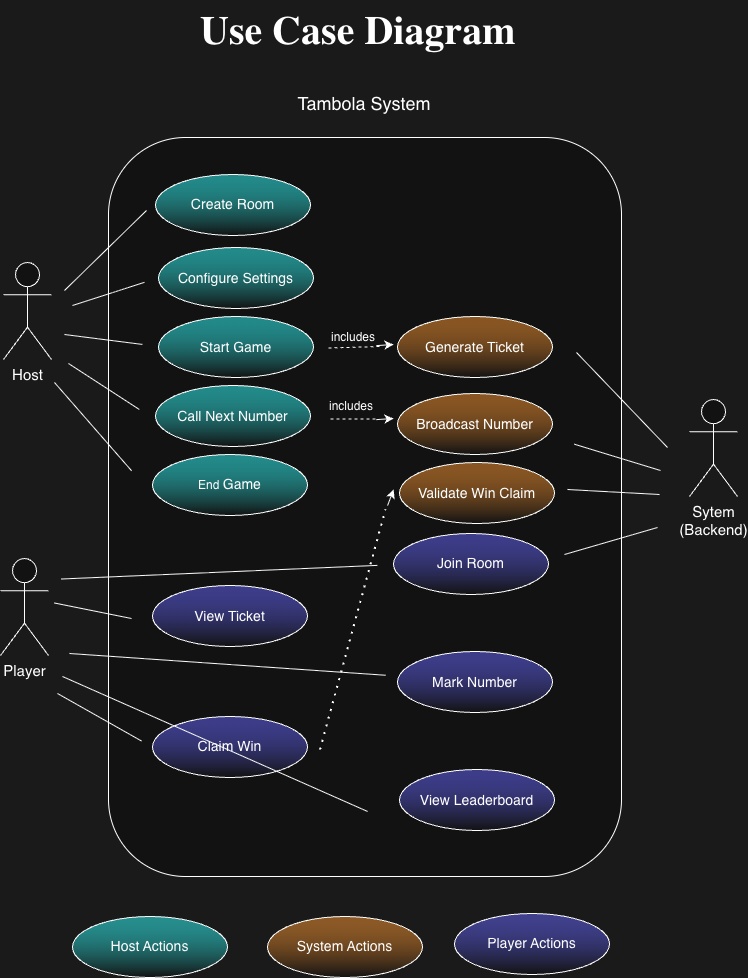

The diagram above was exported from draw.io. Its source (the exported page's mxGraphModel, read from the mxfile embedded in the PNG):
<mxGraphModel dx="1677" dy="1013" grid="0" gridSize="10" guides="1" tooltips="1" connect="1" arrows="1" fold="1" page="1" pageScale="1" pageWidth="827" pageHeight="1169" background="light-dark(#FFFFFF,#1A1A1A)" math="0" shadow="0">
  <root>
    <mxCell id="0" />
    <mxCell id="1" parent="0" />
    <mxCell id="kbFD00P2YBOJ1pUaPO0Z-2" parent="1" style="text;html=1;whiteSpace=wrap;overflow=hidden;rounded=0;fontSize=20;fontStyle=0;fontFamily=Lucida Console;" value="&lt;h1 style=&quot;margin-top: 0px;&quot;&gt;Use Case Diagram&lt;/h1&gt;" vertex="1">
      <mxGeometry height="120" width="455" x="233" y="15" as="geometry" />
    </mxCell>
    <mxCell id="kbFD00P2YBOJ1pUaPO0Z-4" parent="1" style="rounded=1;whiteSpace=wrap;html=1;" value="" vertex="1">
      <mxGeometry height="739" width="513" x="143" y="152" as="geometry" />
    </mxCell>
    <mxCell id="kbFD00P2YBOJ1pUaPO0Z-5" parent="1" style="text;html=1;whiteSpace=wrap;strokeColor=none;fillColor=none;align=center;verticalAlign=middle;rounded=0;fontSize=18;" value="Tambola System" vertex="1">
      <mxGeometry height="30" width="154" x="321.5" y="103" as="geometry" />
    </mxCell>
    <mxCell id="kbFD00P2YBOJ1pUaPO0Z-6" parent="1" style="shape=umlActor;verticalLabelPosition=bottom;verticalAlign=top;html=1;outlineConnect=0;" value="&lt;font style=&quot;font-size: 15px;&quot;&gt;Host&lt;/font&gt;&lt;div&gt;&lt;br&gt;&lt;/div&gt;" vertex="1">
      <mxGeometry height="97" width="48" x="38" y="277" as="geometry" />
    </mxCell>
    <mxCell id="kbFD00P2YBOJ1pUaPO0Z-7" parent="1" style="shape=umlActor;verticalLabelPosition=bottom;verticalAlign=top;html=1;outlineConnect=0;" value="&lt;font style=&quot;font-size: 15px;&quot;&gt;Player&lt;/font&gt;&lt;div&gt;&lt;br&gt;&lt;/div&gt;" vertex="1">
      <mxGeometry height="97" width="48" x="35" y="573" as="geometry" />
    </mxCell>
    <mxCell id="kbFD00P2YBOJ1pUaPO0Z-8" parent="1" style="shape=umlActor;verticalLabelPosition=bottom;verticalAlign=top;html=1;outlineConnect=0;" value="&lt;font style=&quot;font-size: 15px;&quot;&gt;Sytem&lt;/font&gt;&lt;div&gt;&lt;font style=&quot;font-size: 15px;&quot;&gt;(Backend)&lt;/font&gt;&lt;/div&gt;&lt;div&gt;&lt;br&gt;&lt;/div&gt;" vertex="1">
      <mxGeometry height="97" width="48" x="724" y="414" as="geometry" />
    </mxCell>
    <mxCell id="kbFD00P2YBOJ1pUaPO0Z-9" parent="1" style="ellipse;whiteSpace=wrap;html=1;labelBackgroundColor=light-dark(default, #3ed0ac);labelBorderColor=none;fillColor=default;fillStyle=zigzag-line;gradientColor=light-dark(#00000080,#33FFFF80);gradientDirection=north;" value="&lt;font style=&quot;font-size: 14px;&quot;&gt;Create Room&lt;/font&gt;" vertex="1">
      <mxGeometry height="61" width="155" x="190" y="189" as="geometry" />
    </mxCell>
    <mxCell id="kbFD00P2YBOJ1pUaPO0Z-25" parent="1" style="ellipse;whiteSpace=wrap;html=1;labelBackgroundColor=light-dark(default, #3ed0ac);labelBorderColor=none;fillColor=default;fillStyle=zigzag-line;gradientColor=light-dark(#00000080,#33FFFF80);gradientDirection=north;" value="&lt;font style=&quot;font-size: 14px;&quot;&gt;Configure Settings&lt;/font&gt;" vertex="1">
      <mxGeometry height="61" width="155" x="193" y="262" as="geometry" />
    </mxCell>
    <mxCell id="kbFD00P2YBOJ1pUaPO0Z-26" parent="1" style="ellipse;whiteSpace=wrap;html=1;labelBackgroundColor=light-dark(default, #3ed0ac);labelBorderColor=none;fillColor=default;fillStyle=zigzag-line;gradientColor=light-dark(#00000080,#33FFFF80);gradientDirection=north;" value="&lt;font style=&quot;font-size: 14px;&quot;&gt;Start Game&lt;/font&gt;" vertex="1">
      <mxGeometry height="61" width="155" x="193" y="331" as="geometry" />
    </mxCell>
    <mxCell id="kbFD00P2YBOJ1pUaPO0Z-27" parent="1" style="ellipse;whiteSpace=wrap;html=1;labelBackgroundColor=light-dark(default, #3ed0ac);labelBorderColor=none;fillColor=default;fillStyle=zigzag-line;gradientColor=light-dark(#00000080,#33FFFF80);gradientDirection=north;" value="&lt;font style=&quot;font-size: 14px;&quot;&gt;&lt;font style=&quot;&quot;&gt;Call Next Numbe&lt;/font&gt;r&lt;/font&gt;" vertex="1">
      <mxGeometry height="61" width="155" x="190" y="400" as="geometry" />
    </mxCell>
    <mxCell id="kbFD00P2YBOJ1pUaPO0Z-28" parent="1" style="ellipse;whiteSpace=wrap;html=1;labelBackgroundColor=light-dark(default, #3ed0ac);labelBorderColor=none;fillColor=default;fillStyle=zigzag-line;gradientColor=light-dark(#00000080,#33FFFF80);gradientDirection=north;" value="End &lt;font style=&quot;font-size: 14px;&quot;&gt;Game&lt;/font&gt;" vertex="1">
      <mxGeometry height="61" width="155" x="187" y="469" as="geometry" />
    </mxCell>
    <mxCell id="kbFD00P2YBOJ1pUaPO0Z-29" parent="1" style="ellipse;whiteSpace=wrap;html=1;labelBackgroundColor=light-dark(default, #3ed0ac);labelBorderColor=none;fillColor=default;fillStyle=zigzag-line;gradientColor=light-dark(#00000080,#FF993380);gradientDirection=north;" value="&lt;font style=&quot;font-size: 14px;&quot;&gt;Generate Ticket&lt;/font&gt;" vertex="1">
      <mxGeometry height="61" width="155" x="432" y="331" as="geometry" />
    </mxCell>
    <mxCell id="kbFD00P2YBOJ1pUaPO0Z-31" parent="1" style="ellipse;whiteSpace=wrap;html=1;labelBackgroundColor=light-dark(default, #3ed0ac);labelBorderColor=none;fillColor=default;fillStyle=zigzag-line;gradientColor=light-dark(#00000080,#FF993380);gradientDirection=north;" value="&lt;font style=&quot;font-size: 14px;&quot;&gt;Broadcast Number&lt;/font&gt;" vertex="1">
      <mxGeometry height="61" width="155" x="432" y="408" as="geometry" />
    </mxCell>
    <mxCell id="kbFD00P2YBOJ1pUaPO0Z-32" parent="1" style="ellipse;whiteSpace=wrap;html=1;labelBackgroundColor=light-dark(default, #3ed0ac);labelBorderColor=none;fillColor=default;fillStyle=zigzag-line;gradientColor=light-dark(#00000080,#FF993380);gradientDirection=north;" value="&lt;font style=&quot;font-size: 14px;&quot;&gt;Validate Win Claim&lt;/font&gt;" vertex="1">
      <mxGeometry height="61" width="155" x="434" y="477" as="geometry" />
    </mxCell>
    <mxCell id="kbFD00P2YBOJ1pUaPO0Z-33" parent="1" style="ellipse;whiteSpace=wrap;html=1;labelBackgroundColor=light-dark(default, #3ed0ac);labelBorderColor=none;fillColor=default;fillStyle=zigzag-line;gradientColor=light-dark(#00000080,#6666FF80);gradientDirection=north;" value="&lt;font style=&quot;font-size: 14px;&quot;&gt;Join Room&lt;/font&gt;" vertex="1">
      <mxGeometry height="61" width="155" x="428" y="548" as="geometry" />
    </mxCell>
    <mxCell id="kbFD00P2YBOJ1pUaPO0Z-34" parent="1" style="ellipse;whiteSpace=wrap;html=1;labelBackgroundColor=light-dark(default, #3ed0ac);labelBorderColor=none;fillColor=default;fillStyle=zigzag-line;gradientColor=light-dark(#00000080,#6666FF80);gradientDirection=north;" value="&lt;font style=&quot;font-size: 14px;&quot;&gt;View Ticket&lt;/font&gt;" vertex="1">
      <mxGeometry height="61" width="155" x="187" y="600" as="geometry" />
    </mxCell>
    <mxCell id="kbFD00P2YBOJ1pUaPO0Z-35" parent="1" style="ellipse;whiteSpace=wrap;html=1;labelBackgroundColor=light-dark(default, #3ed0ac);labelBorderColor=none;fillColor=default;fillStyle=zigzag-line;gradientColor=light-dark(#00000080,#6666FF80);gradientDirection=north;" value="&lt;font style=&quot;font-size: 14px;&quot;&gt;Mark Number&lt;/font&gt;" vertex="1">
      <mxGeometry height="61" width="155" x="432" y="666" as="geometry" />
    </mxCell>
    <mxCell id="kbFD00P2YBOJ1pUaPO0Z-36" parent="1" style="ellipse;whiteSpace=wrap;html=1;labelBackgroundColor=light-dark(default, #3ed0ac);labelBorderColor=none;fillColor=default;fillStyle=zigzag-line;gradientColor=light-dark(#00000080,#6666FF80);gradientDirection=north;" value="&lt;font style=&quot;font-size: 14px;&quot;&gt;Claim Win&lt;/font&gt;" vertex="1">
      <mxGeometry height="61" width="155" x="187" y="731" as="geometry" />
    </mxCell>
    <mxCell id="kbFD00P2YBOJ1pUaPO0Z-37" parent="1" style="ellipse;whiteSpace=wrap;html=1;labelBackgroundColor=light-dark(default, #3ed0ac);labelBorderColor=none;fillColor=default;fillStyle=zigzag-line;gradientColor=light-dark(#00000080,#6666FF80);gradientDirection=north;" value="&lt;font style=&quot;font-size: 14px;&quot;&gt;View Leaderboard&lt;/font&gt;" vertex="1">
      <mxGeometry height="61" width="155" x="434" y="784" as="geometry" />
    </mxCell>
    <mxCell id="kbFD00P2YBOJ1pUaPO0Z-39" edge="1" parent="1" style="endArrow=none;html=1;rounded=0;" value="">
      <mxGeometry height="50" relative="1" width="50" as="geometry">
        <mxPoint x="99" y="305" as="sourcePoint" />
        <mxPoint x="181" y="225" as="targetPoint" />
      </mxGeometry>
    </mxCell>
    <mxCell id="kbFD00P2YBOJ1pUaPO0Z-42" edge="1" parent="1" style="endArrow=none;html=1;rounded=0;entryX=0.07;entryY=0.196;entryDx=0;entryDy=0;entryPerimeter=0;" target="kbFD00P2YBOJ1pUaPO0Z-4" value="">
      <mxGeometry height="50" relative="1" width="50" as="geometry">
        <mxPoint x="107" y="320" as="sourcePoint" />
        <mxPoint x="184" y="245" as="targetPoint" />
      </mxGeometry>
    </mxCell>
    <mxCell id="kbFD00P2YBOJ1pUaPO0Z-43" edge="1" parent="1" style="endArrow=none;html=1;rounded=0;entryX=0.066;entryY=0.28;entryDx=0;entryDy=0;entryPerimeter=0;" target="kbFD00P2YBOJ1pUaPO0Z-4" value="">
      <mxGeometry height="50" relative="1" width="50" as="geometry">
        <mxPoint x="99" y="349" as="sourcePoint" />
        <mxPoint x="181" y="269" as="targetPoint" />
      </mxGeometry>
    </mxCell>
    <mxCell id="kbFD00P2YBOJ1pUaPO0Z-44" edge="1" parent="1" style="endArrow=none;html=1;rounded=0;entryX=0.06;entryY=0.368;entryDx=0;entryDy=0;entryPerimeter=0;" target="kbFD00P2YBOJ1pUaPO0Z-4" value="">
      <mxGeometry height="50" relative="1" width="50" as="geometry">
        <mxPoint x="103" y="378" as="sourcePoint" />
        <mxPoint x="185" y="298" as="targetPoint" />
      </mxGeometry>
    </mxCell>
    <mxCell id="kbFD00P2YBOJ1pUaPO0Z-45" edge="1" parent="1" style="endArrow=none;html=1;rounded=0;entryX=0.045;entryY=0.451;entryDx=0;entryDy=0;entryPerimeter=0;" target="kbFD00P2YBOJ1pUaPO0Z-4" value="">
      <mxGeometry height="50" relative="1" width="50" as="geometry">
        <mxPoint x="89" y="397" as="sourcePoint" />
        <mxPoint x="160" y="443" as="targetPoint" />
      </mxGeometry>
    </mxCell>
    <mxCell id="kbFD00P2YBOJ1pUaPO0Z-46" edge="1" parent="1" style="endArrow=none;html=1;rounded=0;" value="">
      <mxGeometry height="50" relative="1" width="50" as="geometry">
        <mxPoint x="611" y="367" as="sourcePoint" />
        <mxPoint x="702" y="462" as="targetPoint" />
      </mxGeometry>
    </mxCell>
    <mxCell id="kbFD00P2YBOJ1pUaPO0Z-47" edge="1" parent="1" source="kbFD00P2YBOJ1pUaPO0Z-4" style="endArrow=none;html=1;rounded=0;entryX=0.045;entryY=0.451;entryDx=0;entryDy=0;entryPerimeter=0;exitX=0.908;exitY=0.415;exitDx=0;exitDy=0;exitPerimeter=0;" value="">
      <mxGeometry height="50" relative="1" width="50" as="geometry">
        <mxPoint x="618" y="397" as="sourcePoint" />
        <mxPoint x="695" y="485" as="targetPoint" />
      </mxGeometry>
    </mxCell>
    <mxCell id="kbFD00P2YBOJ1pUaPO0Z-48" edge="1" parent="1" style="endArrow=none;html=1;rounded=0;exitX=0.908;exitY=0.415;exitDx=0;exitDy=0;exitPerimeter=0;" value="">
      <mxGeometry height="50" relative="1" width="50" as="geometry">
        <mxPoint x="602" y="504" as="sourcePoint" />
        <mxPoint x="694" y="509" as="targetPoint" />
      </mxGeometry>
    </mxCell>
    <mxCell id="kbFD00P2YBOJ1pUaPO0Z-49" edge="1" parent="1" style="endArrow=none;html=1;rounded=0;exitX=0.908;exitY=0.415;exitDx=0;exitDy=0;exitPerimeter=0;" value="">
      <mxGeometry height="50" relative="1" width="50" as="geometry">
        <mxPoint x="599" y="569" as="sourcePoint" />
        <mxPoint x="692" y="542" as="targetPoint" />
      </mxGeometry>
    </mxCell>
    <mxCell id="kbFD00P2YBOJ1pUaPO0Z-50" edge="1" parent="1" style="endArrow=none;html=1;rounded=0;exitX=0.908;exitY=0.415;exitDx=0;exitDy=0;exitPerimeter=0;" value="">
      <mxGeometry height="50" relative="1" width="50" as="geometry">
        <mxPoint x="89" y="617.5" as="sourcePoint" />
        <mxPoint x="166" y="633" as="targetPoint" />
      </mxGeometry>
    </mxCell>
    <mxCell id="kbFD00P2YBOJ1pUaPO0Z-51" edge="1" parent="1" style="endArrow=none;html=1;rounded=0;exitX=0.908;exitY=0.415;exitDx=0;exitDy=0;exitPerimeter=0;entryX=0.524;entryY=0.579;entryDx=0;entryDy=0;entryPerimeter=0;" target="kbFD00P2YBOJ1pUaPO0Z-4" value="">
      <mxGeometry height="50" relative="1" width="50" as="geometry">
        <mxPoint x="96" y="593.5" as="sourcePoint" />
        <mxPoint x="173" y="609" as="targetPoint" />
      </mxGeometry>
    </mxCell>
    <mxCell id="kbFD00P2YBOJ1pUaPO0Z-52" edge="1" parent="1" style="endArrow=none;html=1;rounded=0;entryX=0.524;entryY=0.579;entryDx=0;entryDy=0;entryPerimeter=0;" value="">
      <mxGeometry height="50" relative="1" width="50" as="geometry">
        <mxPoint x="104" y="668" as="sourcePoint" />
        <mxPoint x="420" y="689.75" as="targetPoint" />
      </mxGeometry>
    </mxCell>
    <mxCell id="kbFD00P2YBOJ1pUaPO0Z-53" edge="1" parent="1" style="endArrow=none;html=1;rounded=0;entryX=0.505;entryY=0.912;entryDx=0;entryDy=0;entryPerimeter=0;" target="kbFD00P2YBOJ1pUaPO0Z-4" value="">
      <mxGeometry height="50" relative="1" width="50" as="geometry">
        <mxPoint x="97" y="691" as="sourcePoint" />
        <mxPoint x="413" y="720" as="targetPoint" />
      </mxGeometry>
    </mxCell>
    <mxCell id="kbFD00P2YBOJ1pUaPO0Z-54" edge="1" parent="1" style="endArrow=none;html=1;rounded=0;" value="">
      <mxGeometry height="50" relative="1" width="50" as="geometry">
        <mxPoint x="92" y="708" as="sourcePoint" />
        <mxPoint x="176" y="755.5" as="targetPoint" />
      </mxGeometry>
    </mxCell>
    <mxCell id="kbFD00P2YBOJ1pUaPO0Z-55" parent="1" style="ellipse;whiteSpace=wrap;html=1;labelBackgroundColor=light-dark(default, #3ed0ac);labelBorderColor=none;fillColor=default;fillStyle=zigzag-line;gradientColor=light-dark(#00000080,#33FFFF80);gradientDirection=north;" value="&lt;span style=&quot;font-size: 14px;&quot;&gt;Host Actions&lt;/span&gt;" vertex="1">
      <mxGeometry height="61" width="155" x="107" y="931" as="geometry" />
    </mxCell>
    <mxCell id="kbFD00P2YBOJ1pUaPO0Z-56" parent="1" style="ellipse;whiteSpace=wrap;html=1;labelBackgroundColor=light-dark(default, #3ed0ac);labelBorderColor=none;fillColor=default;fillStyle=zigzag-line;gradientColor=light-dark(#00000080,#FF993380);gradientDirection=north;" value="&lt;span style=&quot;font-size: 14px;&quot;&gt;System Actions&lt;/span&gt;" vertex="1">
      <mxGeometry height="61" width="155" x="302" y="931" as="geometry" />
    </mxCell>
    <mxCell id="kbFD00P2YBOJ1pUaPO0Z-58" parent="1" style="ellipse;whiteSpace=wrap;html=1;labelBackgroundColor=light-dark(default, #3ed0ac);labelBorderColor=none;fillColor=default;fillStyle=zigzag-line;gradientColor=light-dark(#00000080,#6666FF80);gradientDirection=north;" value="&lt;span style=&quot;font-size: 14px;&quot;&gt;Player Actions&lt;/span&gt;" vertex="1">
      <mxGeometry height="61" width="155" x="489" y="928" as="geometry" />
    </mxCell>
    <mxCell id="kbFD00P2YBOJ1pUaPO0Z-60" edge="1" parent="1" style="endArrow=none;dashed=1;html=1;rounded=0;" value="">
      <mxGeometry height="50" relative="1" width="50" as="geometry">
        <mxPoint x="363" y="362.54" as="sourcePoint" />
        <mxPoint x="414" y="361" as="targetPoint" />
      </mxGeometry>
    </mxCell>
    <mxCell id="kbFD00P2YBOJ1pUaPO0Z-61" edge="1" parent="1" style="endArrow=none;dashed=1;html=1;rounded=0;entryX=0.526;entryY=0.381;entryDx=0;entryDy=0;entryPerimeter=0;" target="kbFD00P2YBOJ1pUaPO0Z-4" value="">
      <mxGeometry height="50" relative="1" width="50" as="geometry">
        <mxPoint x="365" y="433.54" as="sourcePoint" />
        <mxPoint x="416" y="432" as="targetPoint" />
      </mxGeometry>
    </mxCell>
    <mxCell id="kbFD00P2YBOJ1pUaPO0Z-63" parent="1" style="text;html=1;whiteSpace=wrap;strokeColor=none;fillColor=none;align=center;verticalAlign=middle;rounded=0;" value="includes" vertex="1">
      <mxGeometry height="30" width="60" x="358" y="337.0000000000001" as="geometry" />
    </mxCell>
    <mxCell id="kbFD00P2YBOJ1pUaPO0Z-64" parent="1" style="text;html=1;whiteSpace=wrap;strokeColor=none;fillColor=none;align=center;verticalAlign=middle;rounded=0;" value="includes" vertex="1">
      <mxGeometry height="30" width="60" x="356" y="406" as="geometry" />
    </mxCell>
    <mxCell id="kbFD00P2YBOJ1pUaPO0Z-65" edge="1" parent="1" style="endArrow=classic;html=1;rounded=0;entryX=0.552;entryY=0.284;entryDx=0;entryDy=0;entryPerimeter=0;" value="">
      <mxGeometry height="50" relative="1" width="50" as="geometry">
        <mxPoint x="410.82" y="360.12" as="sourcePoint" />
        <mxPoint x="427.9959999999999" y="358.996" as="targetPoint" />
      </mxGeometry>
    </mxCell>
    <mxCell id="kbFD00P2YBOJ1pUaPO0Z-66" edge="1" parent="1" style="endArrow=classic;html=1;rounded=0;" value="">
      <mxGeometry height="50" relative="1" width="50" as="geometry">
        <mxPoint x="410.82" y="434.124" as="sourcePoint" />
        <mxPoint x="428" y="433" as="targetPoint" />
      </mxGeometry>
    </mxCell>
    <mxCell id="kbFD00P2YBOJ1pUaPO0Z-67" edge="1" parent="1" style="endArrow=none;dashed=1;html=1;dashPattern=1 3;strokeWidth=2;rounded=0;entryX=0.54;entryY=0.503;entryDx=0;entryDy=0;entryPerimeter=0;" target="kbFD00P2YBOJ1pUaPO0Z-4" value="">
      <mxGeometry height="50" relative="1" width="50" as="geometry">
        <mxPoint x="354.5" y="764" as="sourcePoint" />
        <mxPoint x="404.5" y="714" as="targetPoint" />
      </mxGeometry>
    </mxCell>
    <mxCell id="kbFD00P2YBOJ1pUaPO0Z-68" edge="1" parent="1" source="kbFD00P2YBOJ1pUaPO0Z-4" style="endArrow=classic;html=1;rounded=0;exitX=0.544;exitY=0.498;exitDx=0;exitDy=0;exitPerimeter=0;" value="">
      <mxGeometry height="50" relative="1" width="50" as="geometry">
        <mxPoint x="411" y="505.124" as="sourcePoint" />
        <mxPoint x="428.18" y="504" as="targetPoint" />
      </mxGeometry>
    </mxCell>
  </root>
</mxGraphModel>